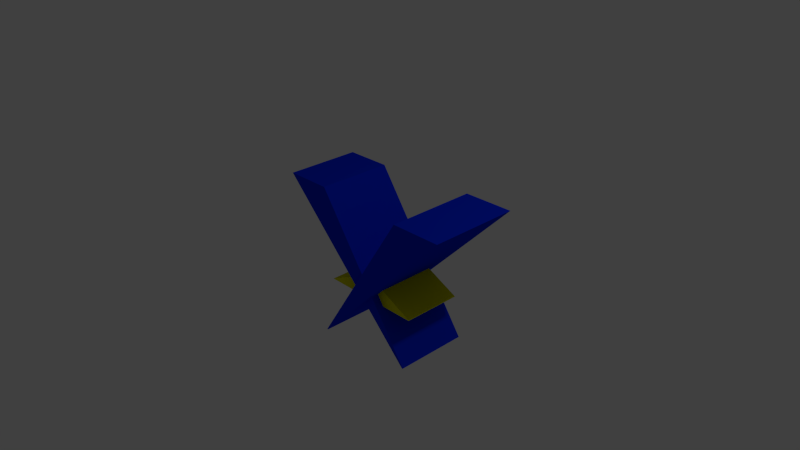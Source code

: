 # Source: Collectable.blend  (saved by Blender 2.71.0; exported with 4.5.12 LTS)
import bpy
from mathutils import Matrix  # noqa: F401  (used for matrix-valued properties, if any)

bpy.ops.wm.read_factory_settings(use_empty=True)
scene = bpy.context.scene
scene.name = 'Scene'

# ---- collections
col_collection_1 = bpy.data.collections.new('Collection 1'); scene.collection.children.link(col_collection_1)

# ---- materials (node trees are filled in below, after node groups)
mat_material = bpy.data.materials.new('Material')
mat_material.alpha_threshold = 0.0
mat_material.use_transparent_shadow = False
mat_material.diffuse_color = (0.8, 0.7923, 0.0, 1.0)
mat_material.specular_color = (0.845, 1.0, 0.0)
mat_material.roughness = 0.5
mat_material.line_color = (0.0, 0.0, 0.0, 1.0)
mat_material_001 = bpy.data.materials.new('Material.001')
mat_material_001.alpha_threshold = 0.0
mat_material_001.use_transparent_shadow = False
mat_material_001.diffuse_color = (0.0, 0.0246, 0.8, 1.0)
mat_material_001.specular_color = (1.0, 0.9401, 0.0)
mat_material_001.roughness = 0.5
mat_material_001.specular_intensity = 1.0
mat_material_001.line_color = (0.0, 0.0, 0.0, 1.0)

# ---- material node trees

# ---- world
world_world = bpy.data.worlds.new('World'); scene.world = world_world
world_world.color = (0.05088, 0.05088, 0.05088)
world_world.use_sun_shadow = False
world_world.sun_shadow_jitter_overblur = 0.0
world_world.cycles.sampling_method = 'MANUAL'
world_world.cycles.sample_map_resolution = 256

# ---- cameras
cam_camera = bpy.data.cameras.new('Camera')
cam_camera.clip_end = 100.0
cam_camera.lens = 35.0
cam_camera.sensor_width = 32.0
cam_camera.sensor_height = 18.0
cam_camera.ortho_scale = 7.314
cam_camera.dof.focus_distance = 0.0
cam_camera.dof.aperture_fstop = 128.0

# ---- lights
light_lamp = bpy.data.lights.new('Lamp', 'POINT')
light_lamp.transmission_factor = 0.0
light_lamp.cutoff_distance = 30.0
light_lamp.energy = 100.0
light_lamp.shadow_buffer_clip_start = 1.001
light_lamp.shadow_soft_size = 0.1
light_lamp.shadow_maximum_resolution = 0.006
light_lamp.use_absolute_resolution = True
light_lamp.cycles.use_multiple_importance_sampling = False

# ---- meshes
me_cube_004 = bpy.data.meshes.new('Cube.004')
me_cube_004.from_pydata([(-1.0, -1.0, -1.0), (-1.0, 1.0, -1.0), (0.4755, 1.0, -0.4755), (0.4755, -1.0, -0.4755), (0.9833, -1.0, 1.0), (0.9833, 1.0, 1.0), (1.0, 1.0, 1.0), (1.0, -1.0, 1.0)], [], [(4, 5, 1, 0), (5, 6, 2, 1), (6, 7, 3, 2), (7, 4, 0, 3), (0, 1, 2, 3), (7, 6, 5, 4)])
me_cube_004.materials.append(mat_material)
me_cube_004.use_remesh_preserve_volume = False
me_cube_004.use_remesh_preserve_attributes = False
me_cube_004.use_mirror_vertex_groups = False
me_cube_004.update()
me_cube_002 = bpy.data.meshes.new('Cube.002')
me_cube_002.from_pydata([(-1.0, -1.0, -1.0), (-1.0, 1.0, -1.0), (-0.3223, 1.0, -1.0), (-0.3223, -1.0, -1.0), (0.9833, -1.0, 1.0), (0.9833, 1.0, 1.0), (1.0, 1.0, 1.0), (1.0, -1.0, 1.0), (0.6455, 0.04127, -0.6591)], [(2, 8)], [(4, 5, 1, 0), (5, 6, 2, 1), (6, 7, 3, 2), (7, 4, 0, 3), (0, 1, 2, 3), (7, 6, 5, 4)])
me_cube_002.materials.append(mat_material_001)
me_cube_002.use_remesh_preserve_volume = False
me_cube_002.use_remesh_preserve_attributes = False
me_cube_002.use_mirror_vertex_groups = False
me_cube_002.update()
me_cube_001 = bpy.data.meshes.new('Cube.001')
me_cube_001.from_pydata([(-1.0, -1.0, -1.0), (-1.0, 1.0, -1.0), (-0.3691, 1.0, -1.0), (-0.3691, -1.0, -1.0), (0.9833, -1.0, 1.0), (0.9833, 1.0, 1.0), (1.0, 1.0, 1.0), (1.0, -1.0, 1.0)], [], [(4, 5, 1, 0), (5, 6, 2, 1), (6, 7, 3, 2), (7, 4, 0, 3), (0, 1, 2, 3), (7, 6, 5, 4)])
me_cube_001.materials.append(mat_material_001)
me_cube_001.use_remesh_preserve_volume = False
me_cube_001.use_remesh_preserve_attributes = False
me_cube_001.use_mirror_vertex_groups = False
me_cube_001.update()

# ---- objects
ob_cube_002 = bpy.data.objects.new('Cube.002', me_cube_004)
ob_cube_001 = bpy.data.objects.new('Cube.001', me_cube_002)
ob_cube = bpy.data.objects.new('Cube', me_cube_001)
ob_lamp = bpy.data.objects.new('Lamp', light_lamp)
ob_camera = bpy.data.objects.new('Camera', cam_camera)

# ---- transforms, parenting, visibility, modifiers, constraints
ob_cube_002.location = (0.3596, 0.0, -0.3442)
ob_cube_002.rotation_euler = (3.142, 5.498, 0.0)
ob_cube_002.scale = (0.5, 0.4, 0.5)
ob_cube_002.lineart.crease_threshold = 0.0
ob_cube_001.location = (0.7198, 0.0, 0.0)
ob_cube_001.rotation_euler = (0.0, 3.142, 0.0)
ob_cube_001.scale = (1.0, 0.6, 1.0)
ob_cube_001.lineart.crease_threshold = 0.0
ob_cube.location = (0.05427, 0.0, 0.0)
ob_cube.rotation_euler = (0.0, 3.142, 3.142)
ob_cube.scale = (1.0, 0.5, 1.0)
ob_cube.lineart.crease_threshold = 0.0
ob_lamp.location = (4.076, 1.005, 5.904)
ob_lamp.rotation_euler = (0.6503, 0.05522, 1.866)
ob_lamp.lock_rotations_4d = False
ob_lamp.empty_display_type = 'ARROWS'
ob_lamp.color = (0.0, 0.0, 0.0, 0.0)
ob_lamp.lineart.crease_threshold = 0.0
ob_camera.location = (7.481, -6.508, 5.344)
ob_camera.rotation_euler = (1.109, 0.01082, 0.8149)
ob_camera.lock_rotations_4d = False
ob_camera.empty_display_type = 'ARROWS'
ob_camera.color = (0.0, 0.0, 0.0, 0.0)
ob_camera.display_type = 'WIRE'
ob_camera.lineart.crease_threshold = 0.0

# ---- collection membership
col_collection_1.objects.link(ob_cube_002)
col_collection_1.objects.link(ob_cube_001)
col_collection_1.objects.link(ob_cube)
col_collection_1.objects.link(ob_lamp)
col_collection_1.objects.link(ob_camera)

# ---- scene / render settings (as saved in the file)
scene.camera = ob_camera
scene.frame_start = 1; scene.frame_end = 250; scene.frame_set(1)
scene.render.engine = 'BLENDER_EEVEE_NEXT'
scene.render.resolution_percentage = 50
scene.render.dither_intensity = 0.0
scene.cycles.use_denoising = False
scene.cycles.samples = 10
scene.cycles.sampling_pattern = 'TABULATED_SOBOL'
scene.cycles.light_sampling_threshold = 0.0
scene.cycles.use_adaptive_sampling = False
scene.cycles.use_light_tree = False
scene.cycles.blur_glossy = 0.0
scene.cycles.volume_bounces = 1
scene.cycles.pixel_filter_type = 'GAUSSIAN'
scene.cycles.sample_clamp_indirect = 0.0
scene.view_settings.view_transform = 'Standard'
bpy.context.view_layer.update()
